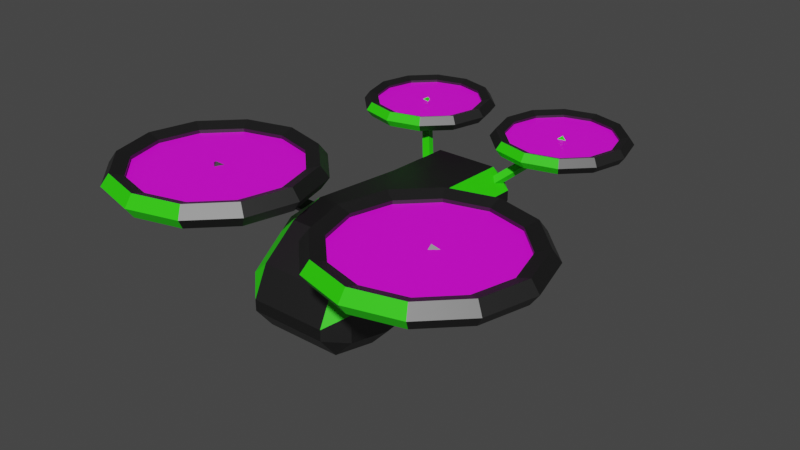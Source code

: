 # Source: Drone.blend  (saved by Blender 3.4.6; exported with 4.5.12 LTS)
import bpy
from mathutils import Matrix  # noqa: F401  (used for matrix-valued properties, if any)

bpy.ops.wm.read_factory_settings(use_empty=True)
scene = bpy.context.scene
scene.name = 'Scene'

# ---- images (referenced by path relative to the original .blend; pixels are not part of the script)
import os
ASSET_DIR = os.environ.get("B2B_ASSET_DIR", "")  # directory of the original .blend (textures are referenced by path, not embedded)
HERE = os.path.dirname(os.path.abspath(__file__))  # packed textures are extracted next to this script under _unpacked/

def load_image(name, relpath, width, height, colorspace="sRGB"):
    """Load a texture the original file referenced (path relative to the .blend, or extracted next to this script)."""
    p = next((c for c in (os.path.join(HERE, relpath), os.path.join(ASSET_DIR, relpath)) if relpath and os.path.exists(c)), "")
    if p:
        img = bpy.data.images.load(p, check_existing=True)
        img.name = name
    else:  # same state as the original file: an image datablock whose file is absent (Cycles renders it pink)
        img = bpy.data.images.new(name, width, height)
        img.source = "FILE"
        img.filepath = "//" + (relpath or name)
    img.colorspace_settings.name = colorspace
    return img
img_propellortexture_png = load_image('PropellorTexture.png', 'PropellorTexture.png', 1024, 1024, 'sRGB')

# ---- materials (node trees are filled in below, after node groups)
mat_metalbase = bpy.data.materials.new('MetalBase')
mat_metalbase.alpha_threshold = 0.0
mat_metalbase.use_transparent_shadow = False
mat_metalbase.roughness = 0.5
mat_metalbase.line_color = (0.0, 0.0, 0.0, 1.0)
mat_tint = bpy.data.materials.new('Tint')
mat_tint.use_transparent_shadow = False
mat_propeller = bpy.data.materials.new('Propeller')
mat_propeller.surface_render_method = 'BLENDED'
mat_propeller.blend_method = 'BLEND'

# ---- material node trees
mat_metalbase.use_nodes = True; mat_metalbase.node_tree.nodes.clear()
_N = mat_metalbase.node_tree.nodes; _L = mat_metalbase.node_tree.links
n0 = _N.new('ShaderNodeOutputMaterial'); n0.name = 'Material Output'; n0.location = (300, 300)
n1 = _N.new('ShaderNodeBsdfPrincipled'); n1.name = 'Principled BSDF'; n1.location = (10, 300)
n1.distribution = 'GGX'
n1.subsurface_method = 'RANDOM_WALK_SKIN'
n1.inputs[0].default_value = (0.08714, 0.08714, 0.08714, 1.0)
n1.inputs[1].default_value = 1.0
n1.inputs[3].default_value = 1.45
n1.inputs[27].default_value = (0.0, 0.0, 0.0, 1.0)
n1.inputs[28].default_value = 1.0
_L.new(n1.outputs[0], n0.inputs[0])
n0.is_active_output = True
mat_tint.use_nodes = True; mat_tint.node_tree.nodes.clear()
_N = mat_tint.node_tree.nodes; _L = mat_tint.node_tree.links
n0 = _N.new('ShaderNodeBsdfPrincipled'); n0.name = 'Principled BSDF'; n0.location = (10, 300)
n0.distribution = 'GGX'
n0.subsurface_method = 'RANDOM_WALK_SKIN'
n0.inputs[0].default_value = (0.02627, 0.8, 0.0, 1.0)
n0.inputs[3].default_value = 1.45
n0.inputs[27].default_value = (0.0, 0.0, 0.0, 1.0)
n0.inputs[28].default_value = 1.0
n1 = _N.new('ShaderNodeOutputMaterial'); n1.name = 'Material Output'; n1.location = (300, 300)
_L.new(n0.outputs[0], n1.inputs[0])
n1.is_active_output = True
mat_propeller.use_nodes = True; mat_propeller.node_tree.nodes.clear()
_N = mat_propeller.node_tree.nodes; _L = mat_propeller.node_tree.links
n0 = _N.new('ShaderNodeBsdfPrincipled'); n0.name = 'Principled BSDF'; n0.location = (10, 300)
n0.distribution = 'GGX'
n0.subsurface_method = 'RANDOM_WALK_SKIN'
n0.inputs[3].default_value = 1.45
n0.inputs[27].default_value = (0.0, 0.0, 0.0, 1.0)
n0.inputs[28].default_value = 1.0
n1 = _N.new('ShaderNodeOutputMaterial'); n1.name = 'Material Output'; n1.location = (300, 300)
n1.target = 'CYCLES'
n2 = _N.new('ShaderNodeTexImage'); n2.name = 'Image Texture'; n2.location = (-280, 280)
n2.image = img_propellortexture_png
n3 = _N.new('ShaderNodeOutputMaterial'); n3.name = 'Material Output.001'; n3.location = (0, 0)
n3.target = 'EEVEE'
n4 = _N.new('ShaderNodeMixShader'); n4.name = 'Mix Shader'; n4.location = (0, 0)
n4.label = 'Disable Shadow'
n4.hide = True
n5 = _N.new('ShaderNodeLightPath'); n5.name = 'Light Path'; n5.location = (0, 0)
n5.hide = True
n6 = _N.new('ShaderNodeBsdfTransparent'); n6.name = 'Transparent BSDF'; n6.location = (0, 0)
n6.hide = True
_L.new(n0.outputs[0], n1.inputs[0])
_L.new(n2.outputs[0], n0.inputs[0])
_L.new(n0.outputs[0], n4.inputs[1])
_L.new(n4.outputs[0], n3.inputs[0])
_L.new(n5.outputs[1], n4.inputs[0])
_L.new(n6.outputs[0], n4.inputs[2])
n1.is_active_output = True

# ---- world
world_world = bpy.data.worlds.new('World'); scene.world = world_world
world_world.use_nodes = True; world_world.node_tree.nodes.clear()
_N = world_world.node_tree.nodes; _L = world_world.node_tree.links
n0 = _N.new('ShaderNodeOutputWorld'); n0.name = 'World Output'; n0.location = (300, 300)
n1 = _N.new('ShaderNodeBackground'); n1.name = 'Background'; n1.location = (10, 300)
n1.inputs[0].default_value = (0.05088, 0.05088, 0.05088, 1.0)
_L.new(n1.outputs[0], n0.inputs[0])
n0.is_active_output = True
world_world.color = (0.05088, 0.05088, 0.05088)
world_world.use_sun_shadow = False
world_world.sun_shadow_jitter_overblur = 0.0

# ---- meshes
me_cube_001 = bpy.data.meshes.new('Cube.001')
me_cube_001.from_pydata([(-0.6775, -1.0, -1.0), (-1.0, -1.0, -0.6579), (-0.6594, -0.6782, 0.9819), (-1.0, -1.0, 0.6559), (-0.6777, -1.255, 0.8023), (-0.5833, 0.6782, -0.9058), (-0.8878, 1.0, -0.5441), (-0.5655, 1.267, -0.7075), (-0.5653, 1.0, 0.8878), (-0.8878, 1.0, 0.5459), (1.0, -1.0, -0.6579), (0.6775, -1.0, -1.0), (0.6594, -0.6782, 0.9819), (0.6777, -1.255, 0.8023), (1.0, -1.0, 0.6559), (0.5655, 1.267, -0.7075), (0.8878, 1.0, -0.5441), (0.5833, 0.6782, -0.9058), (0.8878, 1.0, 0.5459), (0.5653, 1.0, 0.8878), (-1.0, -1.822, -0.4668), (-0.6775, -1.831, -0.8065), (-0.6777, -2.144, -0.411), (-1.0, -1.822, 0.01481), (-0.6777, -2.144, -0.2112), (-0.6777, -1.89, 0.3088), (1.0, -1.822, 0.01481), (0.6777, -1.89, 0.3088), (0.6777, -2.144, -0.2112), (1.0, -1.822, -0.4668), (0.6777, -2.144, -0.411), (0.6775, -1.831, -0.8065), (-0.8878, 2.267, 0.5004), (-0.5653, 2.268, 0.8415), (-0.5655, 2.59, 0.5075), (-0.8878, 2.267, 0.3131), (-0.5655, 2.59, 0.5075), (-0.5655, 2.323, 0.00492), (0.5655, 2.323, 0.00492), (0.5655, 2.59, 0.5075), (0.8878, 2.267, 0.3131), (0.5653, 2.268, 0.8415), (0.8878, 2.267, 0.5004), (0.5655, 2.59, 0.5075)], [], [(0, 11, 31, 21), (30, 28, 24, 22), (10, 14, 26, 29), (6, 9, 32, 35), (1, 3, 9, 6), (13, 4, 25, 27), (36, 34, 43, 39), (18, 16, 40, 42), (19, 8, 2, 12), (3, 1, 20, 23), (8, 19, 41, 33), (16, 18, 14, 10), (15, 7, 37, 38), (2, 3, 4), (5, 6, 7), (12, 13, 14), (15, 16, 17), (20, 21, 22), (23, 24, 25), (26, 27, 28), (29, 30, 31), (32, 33, 34), (35, 36, 37), (38, 39, 40), (41, 42, 43), (5, 0, 1, 6), (2, 8, 9, 3), (17, 5, 7, 15), (11, 17, 16, 10), (19, 12, 14, 18), (12, 2, 4, 13), (22, 24, 23, 20), (28, 30, 29, 26), (21, 31, 30, 22), (27, 25, 24, 28), (3, 23, 25, 4), (26, 14, 13, 27), (31, 11, 10, 29), (0, 21, 20, 1), (34, 36, 35, 32), (38, 37, 36, 39), (33, 41, 43, 34), (42, 40, 39, 43), (15, 38, 40, 16), (41, 19, 18, 42), (6, 35, 37, 7), (32, 9, 8, 33), (5, 17, 11, 0)])
me_cube_001.polygons.foreach_set('material_index', [0, 0, 0, 0, 0, 0, 1, 0, 0, 0, 0, 0, 0, 1, 0, 1, 0, 0, 1, 1, 0, 1, 1, 1, 1, 0, 1, 0, 0, 1, 0, 0, 0, 0, 0, 1, 1, 0, 0, 1, 1, 1, 1, 0, 1, 0, 1, 0])
_uv = me_cube_001.uv_layers.new(name='UVMap')
_uv.uv.foreach_set('vector', [0.7719, 0.1084, 0.5836, 0.1084, 0.5836, 0.0, 0.7719, 0.0, 0.04478, 0.887, 0.04478, 0.8599, 0.2331, 0.8599, 0.2331, 0.887, 0.04743, 0.4915, 0.2298, 0.5002, 0.1354, 0.6101, 0.06853, 0.6069, 0.3537, 0.438, 0.5049, 0.4308, 0.507, 0.607, 0.481, 0.6082, 0.3246, 0.1609, 0.507, 0.1522, 0.5049, 0.4308, 0.3537, 0.438, 0.04478, 0.6948, 0.2331, 0.6948, 0.2331, 0.7816, 0.04478, 0.7816, 0.7563, 0.6374, 0.7563, 0.6374, 0.5992, 0.6374, 0.5992, 0.6374, 0.2278, 0.2217, 0.07647, 0.2145, 0.2038, 0.04427, 0.2298, 0.04551, 0.5992, 0.8287, 0.7563, 0.8287, 0.7694, 1.0, 0.5861, 1.0, 0.507, 0.1522, 0.3246, 0.1609, 0.3457, 0.04557, 0.4126, 0.04239, 0.7563, 0.8287, 0.5992, 0.8287, 0.5992, 0.7018, 0.7563, 0.7018, 0.07647, 0.2145, 0.2278, 0.2217, 0.2298, 0.5002, 0.04743, 0.4915, 0.5992, 0.4255, 0.7563, 0.4255, 0.7563, 0.588, 0.5992, 0.588, 0.5544, 0.1956, 0.507, 0.1522, 0.5256, 0.1168, 0.7588, 0.34, 0.8011, 0.3932, 0.7563, 0.4255, 0.2772, 0.4569, 0.2485, 0.5357, 0.2298, 0.5002, 0.5992, 0.4255, 0.5544, 0.3932, 0.5967, 0.34, 0.3457, 0.04557, 0.2986, 0.04749, 0.3514, 0.001322, 0.2779, 0.8192, 0.2331, 0.8599, 0.2331, 0.7816, 0.0, 0.8192, 0.04478, 0.7816, 0.04478, 0.8599, 0.06853, 0.6069, 0.07417, 0.6511, 0.02137, 0.605, 0.8011, 0.6678, 0.7563, 0.7018, 0.7563, 0.6374, 0.8011, 0.5884, 0.7563, 0.6374, 0.7563, 0.588, 0.5992, 0.588, 0.5992, 0.6374, 0.5544, 0.5884, 0.5992, 0.7018, 0.5544, 0.6678, 0.5992, 0.6374, 0.3014, 0.3965, 0.2772, 0.164, 0.3246, 0.1609, 0.3537, 0.438, 0.5544, 0.1956, 0.5524, 0.4293, 0.5049, 0.4308, 0.507, 0.1522, 0.5967, 0.34, 0.7588, 0.34, 0.7563, 0.4255, 0.5992, 0.4255, 0.0, 0.4884, 0.02418, 0.2559, 0.07647, 0.2145, 0.04743, 0.4915, 0.2752, 0.2231, 0.2772, 0.4569, 0.2298, 0.5002, 0.2278, 0.2217, 0.04732, 0.6525, 0.2306, 0.6525, 0.2331, 0.6948, 0.04478, 0.6948, 0.3514, 0.001322, 0.3791, 0.0, 0.4126, 0.04239, 0.3457, 0.04557, 0.1019, 0.6525, 0.07417, 0.6511, 0.06853, 0.6069, 0.1354, 0.6101, 0.2331, 0.9307, 0.04481, 0.9307, 0.04478, 0.887, 0.2331, 0.887, 0.04478, 0.7816, 0.2331, 0.7816, 0.2331, 0.8599, 0.04478, 0.8599, 0.507, 0.1522, 0.4126, 0.04239, 0.453, 0.03188, 0.5256, 0.1168, 0.1354, 0.6101, 0.2298, 0.5002, 0.2485, 0.5357, 0.1758, 0.6206, 0.02137, 0.605, 0.0, 0.4884, 0.04743, 0.4915, 0.06853, 0.6069, 0.2772, 0.164, 0.2986, 0.04749, 0.3457, 0.04557, 0.3246, 0.1609, 0.5102, 0.6525, 0.5102, 0.6525, 0.481, 0.6082, 0.507, 0.607, 0.5992, 0.588, 0.7563, 0.588, 0.7563, 0.6374, 0.5992, 0.6374, 0.7563, 0.7018, 0.5992, 0.7018, 0.5992, 0.6374, 0.7563, 0.6374, 0.2298, 0.04551, 0.2038, 0.04427, 0.233, 0.0, 0.233, 0.0, 0.5992, 0.4255, 0.5992, 0.588, 0.5544, 0.5884, 0.5544, 0.3932, 0.2772, 0.0469, 0.2752, 0.2231, 0.2278, 0.2217, 0.2298, 0.04551, 0.8011, 0.3932, 0.8011, 0.5884, 0.7563, 0.588, 0.7563, 0.4255, 0.507, 0.607, 0.5049, 0.4308, 0.5524, 0.4293, 0.5544, 0.6056, 0.7588, 0.34, 0.5967, 0.34, 0.5836, 0.1084, 0.7719, 0.1084])
me_cube_001.materials.append(mat_metalbase)
me_cube_001.materials.append(mat_tint)
me_cube_001.update()
me_cylinder = bpy.data.meshes.new('Cylinder')
me_cylinder.from_pydata([(0.0, 1.0, -0.05), (0.0, 1.0, 0.05), (0.5, 0.866, -0.05), (0.5, 0.866, 0.05), (0.866, 0.5, -0.05), (0.866, 0.5, 0.05), (1.0, 0.0, -0.05), (1.0, 0.0, 0.05), (0.866, -0.5, -0.05), (0.866, -0.5, 0.05), (0.5, -0.866, -0.05), (0.5, -0.866, 0.05), (0.0, -1.0, -0.05), (0.0, -1.0, 0.05), (-0.5, -0.866, -0.05), (-0.5, -0.866, 0.05), (-0.866, -0.5, -0.05), (-0.866, -0.5, 0.05), (-1.0, 0.0, -0.05), (-1.0, 0.0, 0.05), (-0.866, 0.5, -0.05), (-0.866, 0.5, 0.05), (-0.5, 0.866, -0.05), (-0.5, 0.866, 0.05)], [], [(0, 1, 3, 2), (2, 3, 5, 4), (4, 5, 7, 6), (6, 7, 9, 8), (8, 9, 11, 10), (10, 11, 13, 12), (12, 13, 15, 14), (14, 15, 17, 16), (16, 17, 19, 18), (18, 19, 21, 20), (3, 1, 23, 21, 19, 17, 15, 13, 11, 9, 7, 5), (20, 21, 23, 22), (22, 23, 1, 0), (0, 2, 4, 6, 8, 10, 12, 14, 16, 18, 20, 22)])
_uv = me_cylinder.uv_layers.new(name='UVMap')
_uv.uv.foreach_set('vector', [1.0, 0.5, 1.0, 1.0, 0.9167, 1.0, 0.9167, 0.5, 0.9167, 0.5, 0.9167, 1.0, 0.8333, 1.0, 0.8333, 0.5, 0.8333, 0.5, 0.8333, 1.0, 0.75, 1.0, 0.75, 0.5, 0.75, 0.5, 0.75, 1.0, 0.6667, 1.0, 0.6667, 0.5, 0.6667, 0.5, 0.6667, 1.0, 0.5833, 1.0, 0.5833, 0.5, 0.5833, 0.5, 0.5833, 1.0, 0.5, 1.0, 0.5, 0.5, 0.5, 0.5, 0.5, 1.0, 0.4167, 1.0, 0.4167, 0.5, 0.4167, 0.5, 0.4167, 1.0, 0.3333, 1.0, 0.3333, 0.5, 0.3333, 0.5, 0.3333, 1.0, 0.25, 1.0, 0.25, 0.5, 0.25, 0.5, 0.25, 1.0, 0.1667, 1.0, 0.1667, 0.5, 0.37, 0.4578, 0.25, 0.49, 0.13, 0.4578, 0.04215, 0.37, 0.01, 0.25, 0.04215, 0.13, 0.13, 0.04215, 0.25, 0.01, 0.37, 0.04215, 0.4578, 0.13, 0.49, 0.25, 0.4578, 0.37, 0.1667, 0.5, 0.1667, 1.0, 0.08333, 1.0, 0.08333, 0.5, 0.08333, 0.5, 0.08333, 1.0, 7.451e-08, 1.0, 7.451e-08, 0.5, 0.75, 0.49, 0.87, 0.4578, 0.9578, 0.37, 0.99, 0.25, 0.9578, 0.13, 0.87, 0.04215, 0.75, 0.01, 0.63, 0.04215, 0.5422, 0.13, 0.51, 0.25, 0.5422, 0.37, 0.63, 0.4578])
me_cylinder.materials.append(mat_propeller)
me_cylinder.update()
me_cylinder_002 = bpy.data.meshes.new('Cylinder.002')
me_cylinder_002.from_pydata([(0.0, 1.0, -0.05), (0.0, 1.0, 0.05), (0.5, 0.866, -0.05), (0.5, 0.866, 0.05), (0.866, 0.5, -0.05), (0.866, 0.5, 0.05), (1.0, 0.0, -0.05), (1.0, 0.0, 0.05), (0.866, -0.5, -0.05), (0.866, -0.5, 0.05), (0.5, -0.866, -0.05), (0.5, -0.866, 0.05), (0.0, -1.0, -0.05), (0.0, -1.0, 0.05), (-0.5, -0.866, -0.05), (-0.5, -0.866, 0.05), (-0.866, -0.5, -0.05), (-0.866, -0.5, 0.05), (-1.0, 0.0, -0.05), (-1.0, 0.0, 0.05), (-0.866, 0.5, -0.05), (-0.866, 0.5, 0.05), (-0.5, 0.866, -0.05), (-0.5, 0.866, 0.05)], [], [(0, 1, 3, 2), (2, 3, 5, 4), (4, 5, 7, 6), (6, 7, 9, 8), (8, 9, 11, 10), (10, 11, 13, 12), (12, 13, 15, 14), (14, 15, 17, 16), (16, 17, 19, 18), (18, 19, 21, 20), (3, 1, 23, 21, 19, 17, 15, 13, 11, 9, 7, 5), (20, 21, 23, 22), (22, 23, 1, 0), (0, 2, 4, 6, 8, 10, 12, 14, 16, 18, 20, 22)])
_uv = me_cylinder_002.uv_layers.new(name='UVMap')
_uv.uv.foreach_set('vector', [1.0, 0.5, 1.0, 1.0, 0.9167, 1.0, 0.9167, 0.5, 0.9167, 0.5, 0.9167, 1.0, 0.8333, 1.0, 0.8333, 0.5, 0.8333, 0.5, 0.8333, 1.0, 0.75, 1.0, 0.75, 0.5, 0.75, 0.5, 0.75, 1.0, 0.6667, 1.0, 0.6667, 0.5, 0.6667, 0.5, 0.6667, 1.0, 0.5833, 1.0, 0.5833, 0.5, 0.5833, 0.5, 0.5833, 1.0, 0.5, 1.0, 0.5, 0.5, 0.5, 0.5, 0.5, 1.0, 0.4167, 1.0, 0.4167, 0.5, 0.4167, 0.5, 0.4167, 1.0, 0.3333, 1.0, 0.3333, 0.5, 0.3333, 0.5, 0.3333, 1.0, 0.25, 1.0, 0.25, 0.5, 0.25, 0.5, 0.25, 1.0, 0.1667, 1.0, 0.1667, 0.5, 0.37, 0.4578, 0.25, 0.49, 0.13, 0.4578, 0.04215, 0.37, 0.01, 0.25, 0.04215, 0.13, 0.13, 0.04215, 0.25, 0.01, 0.37, 0.04215, 0.4578, 0.13, 0.49, 0.25, 0.4578, 0.37, 0.1667, 0.5, 0.1667, 1.0, 0.08333, 1.0, 0.08333, 0.5, 0.08333, 0.5, 0.08333, 1.0, 7.451e-08, 1.0, 7.451e-08, 0.5, 0.75, 0.49, 0.87, 0.4578, 0.9578, 0.37, 0.99, 0.25, 0.9578, 0.13, 0.87, 0.04215, 0.75, 0.01, 0.63, 0.04215, 0.5422, 0.13, 0.51, 0.25, 0.5422, 0.37, 0.63, 0.4578])
me_cylinder_002.materials.append(mat_propeller)
me_cylinder_002.update()
me_cylinder_003 = bpy.data.meshes.new('Cylinder.003')
me_cylinder_003.from_pydata([(0.0, 1.0, -0.05), (0.0, 1.0, 0.05), (0.5, 0.866, -0.05), (0.5, 0.866, 0.05), (0.866, 0.5, -0.05), (0.866, 0.5, 0.05), (1.0, 0.0, -0.05), (1.0, 0.0, 0.05), (0.866, -0.5, -0.05), (0.866, -0.5, 0.05), (0.5, -0.866, -0.05), (0.5, -0.866, 0.05), (0.0, -1.0, -0.05), (0.0, -1.0, 0.05), (-0.5, -0.866, -0.05), (-0.5, -0.866, 0.05), (-0.866, -0.5, -0.05), (-0.866, -0.5, 0.05), (-1.0, 0.0, -0.05), (-1.0, 0.0, 0.05), (-0.866, 0.5, -0.05), (-0.866, 0.5, 0.05), (-0.5, 0.866, -0.05), (-0.5, 0.866, 0.05)], [], [(0, 1, 3, 2), (2, 3, 5, 4), (4, 5, 7, 6), (6, 7, 9, 8), (8, 9, 11, 10), (10, 11, 13, 12), (12, 13, 15, 14), (14, 15, 17, 16), (16, 17, 19, 18), (18, 19, 21, 20), (3, 1, 23, 21, 19, 17, 15, 13, 11, 9, 7, 5), (20, 21, 23, 22), (22, 23, 1, 0), (0, 2, 4, 6, 8, 10, 12, 14, 16, 18, 20, 22)])
_uv = me_cylinder_003.uv_layers.new(name='UVMap')
_uv.uv.foreach_set('vector', [1.0, 0.5, 1.0, 1.0, 0.9167, 1.0, 0.9167, 0.5, 0.9167, 0.5, 0.9167, 1.0, 0.8333, 1.0, 0.8333, 0.5, 0.8333, 0.5, 0.8333, 1.0, 0.75, 1.0, 0.75, 0.5, 0.75, 0.5, 0.75, 1.0, 0.6667, 1.0, 0.6667, 0.5, 0.6667, 0.5, 0.6667, 1.0, 0.5833, 1.0, 0.5833, 0.5, 0.5833, 0.5, 0.5833, 1.0, 0.5, 1.0, 0.5, 0.5, 0.5, 0.5, 0.5, 1.0, 0.4167, 1.0, 0.4167, 0.5, 0.4167, 0.5, 0.4167, 1.0, 0.3333, 1.0, 0.3333, 0.5, 0.3333, 0.5, 0.3333, 1.0, 0.25, 1.0, 0.25, 0.5, 0.25, 0.5, 0.25, 1.0, 0.1667, 1.0, 0.1667, 0.5, 0.37, 0.4578, 0.25, 0.49, 0.13, 0.4578, 0.04215, 0.37, 0.01, 0.25, 0.04215, 0.13, 0.13, 0.04215, 0.25, 0.01, 0.37, 0.04215, 0.4578, 0.13, 0.49, 0.25, 0.4578, 0.37, 0.1667, 0.5, 0.1667, 1.0, 0.08333, 1.0, 0.08333, 0.5, 0.08333, 0.5, 0.08333, 1.0, 7.451e-08, 1.0, 7.451e-08, 0.5, 0.75, 0.49, 0.87, 0.4578, 0.9578, 0.37, 0.99, 0.25, 0.9578, 0.13, 0.87, 0.04215, 0.75, 0.01, 0.63, 0.04215, 0.5422, 0.13, 0.51, 0.25, 0.5422, 0.37, 0.63, 0.4578])
me_cylinder_003.materials.append(mat_propeller)
me_cylinder_003.update()
me_cylinder_004 = bpy.data.meshes.new('Cylinder.004')
me_cylinder_004.from_pydata([(0.0, 1.0, -0.05), (0.0, 1.0, 0.05), (0.5, 0.866, -0.05), (0.5, 0.866, 0.05), (0.866, 0.5, -0.05), (0.866, 0.5, 0.05), (1.0, 0.0, -0.05), (1.0, 0.0, 0.05), (0.866, -0.5, -0.05), (0.866, -0.5, 0.05), (0.5, -0.866, -0.05), (0.5, -0.866, 0.05), (0.0, -1.0, -0.05), (0.0, -1.0, 0.05), (-0.5, -0.866, -0.05), (-0.5, -0.866, 0.05), (-0.866, -0.5, -0.05), (-0.866, -0.5, 0.05), (-1.0, 0.0, -0.05), (-1.0, 0.0, 0.05), (-0.866, 0.5, -0.05), (-0.866, 0.5, 0.05), (-0.5, 0.866, -0.05), (-0.5, 0.866, 0.05)], [], [(0, 1, 3, 2), (2, 3, 5, 4), (4, 5, 7, 6), (6, 7, 9, 8), (8, 9, 11, 10), (10, 11, 13, 12), (12, 13, 15, 14), (14, 15, 17, 16), (16, 17, 19, 18), (18, 19, 21, 20), (3, 1, 23, 21, 19, 17, 15, 13, 11, 9, 7, 5), (20, 21, 23, 22), (22, 23, 1, 0), (0, 2, 4, 6, 8, 10, 12, 14, 16, 18, 20, 22)])
_uv = me_cylinder_004.uv_layers.new(name='UVMap')
_uv.uv.foreach_set('vector', [1.0, 0.5, 1.0, 1.0, 0.9167, 1.0, 0.9167, 0.5, 0.9167, 0.5, 0.9167, 1.0, 0.8333, 1.0, 0.8333, 0.5, 0.8333, 0.5, 0.8333, 1.0, 0.75, 1.0, 0.75, 0.5, 0.75, 0.5, 0.75, 1.0, 0.6667, 1.0, 0.6667, 0.5, 0.6667, 0.5, 0.6667, 1.0, 0.5833, 1.0, 0.5833, 0.5, 0.5833, 0.5, 0.5833, 1.0, 0.5, 1.0, 0.5, 0.5, 0.5, 0.5, 0.5, 1.0, 0.4167, 1.0, 0.4167, 0.5, 0.4167, 0.5, 0.4167, 1.0, 0.3333, 1.0, 0.3333, 0.5, 0.3333, 0.5, 0.3333, 1.0, 0.25, 1.0, 0.25, 0.5, 0.25, 0.5, 0.25, 1.0, 0.1667, 1.0, 0.1667, 0.5, 0.37, 0.4578, 0.25, 0.49, 0.13, 0.4578, 0.04215, 0.37, 0.01, 0.25, 0.04215, 0.13, 0.13, 0.04215, 0.25, 0.01, 0.37, 0.04215, 0.4578, 0.13, 0.49, 0.25, 0.4578, 0.37, 0.1667, 0.5, 0.1667, 1.0, 0.08333, 1.0, 0.08333, 0.5, 0.08333, 0.5, 0.08333, 1.0, 7.451e-08, 1.0, 7.451e-08, 0.5, 0.75, 0.49, 0.87, 0.4578, 0.9578, 0.37, 0.99, 0.25, 0.9578, 0.13, 0.87, 0.04215, 0.75, 0.01, 0.63, 0.04215, 0.5422, 0.13, 0.51, 0.25, 0.5422, 0.37, 0.63, 0.4578])
me_cylinder_004.materials.append(mat_propeller)
me_cylinder_004.update()
me_cube_002 = bpy.data.meshes.new('Cube.002')
me_cube_002.from_pydata([(0.08917, -0.05781, -0.1018), (-0.07361, -0.1272, -0.007994), (-1.556, 1.902, -1.509), (-1.719, 1.833, -1.415), (0.1187, 0.07346, 0.04654), (-0.04409, 0.00412, 0.1403), (-1.527, 2.033, -1.361), (-1.69, 1.964, -1.267), (1.729, -0.0122, 0.01062), (1.585, -0.0122, 0.209), (1.352, -0.0122, 0.1332), (1.352, -0.0122, -0.112), (1.585, -0.0122, -0.1877), (1.486, 0.8943, 0.01062), (1.361, 0.8222, 0.209), (1.159, 0.7057, 0.1332), (1.159, 0.7057, -0.112), (1.361, 0.8222, -0.1877), (0.8226, 1.558, 0.01062), (0.7506, 1.433, 0.209), (0.634, 1.231, 0.1332), (0.634, 1.231, -0.112), (0.7506, 1.433, -0.1877), (-0.08388, 1.801, 0.01062), (-0.08388, 1.657, 0.209), (-0.08388, 1.423, 0.1332), (-0.08388, 1.423, -0.112), (-0.08388, 1.657, -0.1877), (-0.9904, 1.558, 0.01062), (-0.9183, 1.433, 0.209), (-0.8017, 1.231, 0.1332), (-0.8017, 1.231, -0.112), (-0.9183, 1.433, -0.1877), (-1.654, 0.8943, 0.01062), (-1.529, 0.8222, 0.209), (-1.327, 0.7057, 0.1332), (-1.327, 0.7057, -0.112), (-1.529, 0.8222, -0.1877), (-1.897, -0.0122, 0.01062), (-1.753, -0.0122, 0.209), (-1.52, -0.0122, 0.1332), (-1.52, -0.0122, -0.112), (-1.753, -0.0122, -0.1877), (-1.654, -0.9187, 0.01062), (-1.529, -0.8466, 0.209), (-1.327, -0.73, 0.1332), (-1.327, -0.73, -0.112), (-1.529, -0.8466, -0.1877), (-0.9904, -1.582, 0.01062), (-0.9183, -1.458, 0.209), (-0.8017, -1.256, 0.1332), (-0.8017, -1.256, -0.112), (-0.9183, -1.458, -0.1877), (-0.08388, -1.825, 0.01062), (-0.08388, -1.681, 0.209), (-0.08388, -1.448, 0.1332), (-0.08388, -1.448, -0.112), (-0.08388, -1.681, -0.1877), (0.8226, -1.582, 0.01062), (0.7506, -1.458, 0.209), (0.634, -1.256, 0.1332), (0.634, -1.256, -0.112), (0.7506, -1.458, -0.1877), (1.486, -0.9187, 0.01062), (1.361, -0.8466, 0.209), (1.159, -0.73, 0.1332), (1.159, -0.7301, -0.112), (1.361, -0.8466, -0.1877), (-4.503, -0.05781, -0.1018), (-4.34, -0.1272, -0.007994), (-2.857, 1.902, -1.509), (-2.694, 1.833, -1.415), (-4.532, 0.07346, 0.04654), (-4.369, 0.00412, 0.1403), (-2.886, 2.033, -1.361), (-2.724, 1.964, -1.267), (-6.142, -0.0122, 0.01062), (-5.998, -0.0122, 0.209), (-5.765, -0.0122, 0.1332), (-5.765, -0.0122, -0.112), (-5.998, -0.0122, -0.1877), (-5.9, 0.8943, 0.01062), (-5.775, 0.8222, 0.209), (-5.573, 0.7057, 0.1332), (-5.573, 0.7057, -0.112), (-5.775, 0.8222, -0.1877), (-5.236, 1.558, 0.01062), (-5.164, 1.433, 0.209), (-5.047, 1.231, 0.1332), (-5.047, 1.231, -0.112), (-5.164, 1.433, -0.1877), (-4.329, 1.801, 0.01062), (-4.329, 1.657, 0.209), (-4.329, 1.423, 0.1332), (-4.329, 1.423, -0.112), (-4.329, 1.657, -0.1877), (-3.423, 1.558, 0.01062), (-3.495, 1.433, 0.209), (-3.612, 1.231, 0.1332), (-3.612, 1.231, -0.112), (-3.495, 1.433, -0.1877), (-2.759, 0.8943, 0.01062), (-2.884, 0.8222, 0.209), (-3.086, 0.7057, 0.1332), (-3.086, 0.7057, -0.112), (-2.884, 0.8222, -0.1877), (-2.516, -0.0122, 0.01062), (-2.661, -0.0122, 0.209), (-2.894, -0.0122, 0.1332), (-2.894, -0.0122, -0.112), (-2.661, -0.0122, -0.1877), (-2.759, -0.9187, 0.01062), (-2.884, -0.8466, 0.209), (-3.086, -0.73, 0.1332), (-3.086, -0.73, -0.112), (-2.884, -0.8466, -0.1877), (-3.423, -1.582, 0.01062), (-3.495, -1.458, 0.209), (-3.612, -1.256, 0.1332), (-3.612, -1.256, -0.112), (-3.495, -1.458, -0.1877), (-4.329, -1.825, 0.01062), (-4.329, -1.681, 0.209), (-4.329, -1.448, 0.1332), (-4.329, -1.448, -0.112), (-4.329, -1.681, -0.1877), (-5.236, -1.582, 0.01062), (-5.164, -1.458, 0.209), (-5.047, -1.256, 0.1332), (-5.047, -1.256, -0.112), (-5.164, -1.458, -0.1877), (-5.9, -0.9187, 0.01062), (-5.775, -0.8466, 0.209), (-5.573, -0.73, 0.1332), (-5.573, -0.7301, -0.112), (-5.775, -0.8466, -0.1877), (-0.7049, 4.526, -0.06759), (-0.813, 4.572, -0.005309), (-1.798, 3.225, -1.002), (-1.906, 3.271, -0.9399), (-0.6853, 4.439, 0.03091), (-0.7934, 4.485, 0.09319), (-1.778, 3.138, -0.9037), (-1.886, 3.184, -0.8414), (0.3842, 4.496, 0.007055), (0.2885, 4.496, 0.1388), (0.1336, 4.496, 0.08848), (0.1336, 4.496, -0.07437), (0.2885, 4.496, -0.1247), (0.2229, 3.894, 0.007056), (0.14, 3.942, 0.1388), (0.005891, 4.019, 0.08848), (0.005891, 4.019, -0.07437), (0.14, 3.942, -0.1247), (-0.2178, 3.453, 0.007055), (-0.2657, 3.536, 0.1388), (-0.3431, 3.67, 0.08848), (-0.3431, 3.67, -0.07437), (-0.2657, 3.536, -0.1247), (-0.8199, 3.292, 0.007055), (-0.8199, 3.388, 0.1388), (-0.8199, 3.543, 0.08848), (-0.8199, 3.543, -0.07437), (-0.8199, 3.388, -0.1247), (-1.422, 3.453, 0.007056), (-1.374, 3.536, 0.1388), (-1.297, 3.67, 0.08848), (-1.297, 3.67, -0.07437), (-1.374, 3.536, -0.1247), (-1.863, 3.894, 0.007056), (-1.78, 3.942, 0.1388), (-1.646, 4.019, 0.08848), (-1.646, 4.019, -0.07437), (-1.78, 3.942, -0.1247), (-2.024, 4.496, 0.007055), (-1.928, 4.496, 0.1388), (-1.773, 4.496, 0.08848), (-1.773, 4.496, -0.07437), (-1.928, 4.496, -0.1247), (-1.863, 5.098, 0.007056), (-1.78, 5.05, 0.1388), (-1.646, 4.973, 0.08848), (-1.646, 4.973, -0.07437), (-1.78, 5.05, -0.1247), (-1.422, 5.539, 0.007055), (-1.374, 5.456, 0.1388), (-1.297, 5.322, 0.08848), (-1.297, 5.322, -0.07437), (-1.374, 5.456, -0.1247), (-0.8199, 5.7, 0.007055), (-0.8199, 5.604, 0.1388), (-0.8199, 5.45, 0.08848), (-0.8199, 5.45, -0.07437), (-0.8199, 5.604, -0.1247), (-0.2178, 5.539, 0.007055), (-0.2657, 5.456, 0.1388), (-0.3431, 5.322, 0.08848), (-0.3431, 5.322, -0.07437), (-0.2657, 5.456, -0.1247), (0.2229, 5.098, 0.007055), (0.14, 5.05, 0.1388), (0.005891, 4.973, 0.08848), (0.005891, 4.973, -0.07437), (0.14, 5.05, -0.1247), (-3.754, 4.526, -0.06759), (-3.646, 4.572, -0.005309), (-2.662, 3.225, -1.002), (-2.553, 3.271, -0.9399), (-3.774, 4.439, 0.03091), (-3.666, 4.485, 0.09319), (-2.681, 3.138, -0.9037), (-2.573, 3.184, -0.8414), (-4.844, 4.496, 0.007055), (-4.748, 4.496, 0.1388), (-4.593, 4.496, 0.08848), (-4.593, 4.496, -0.07437), (-4.748, 4.496, -0.1247), (-4.682, 3.894, 0.007056), (-4.599, 3.942, 0.1388), (-4.465, 4.019, 0.08848), (-4.465, 4.019, -0.07437), (-4.599, 3.942, -0.1247), (-4.242, 3.453, 0.007055), (-4.194, 3.536, 0.1388), (-4.116, 3.67, 0.08848), (-4.116, 3.67, -0.07437), (-4.194, 3.536, -0.1247), (-3.64, 3.292, 0.007055), (-3.64, 3.388, 0.1388), (-3.64, 3.543, 0.08848), (-3.64, 3.543, -0.07437), (-3.64, 3.388, -0.1247), (-3.037, 3.453, 0.007056), (-3.085, 3.536, 0.1388), (-3.163, 3.67, 0.08848), (-3.163, 3.67, -0.07437), (-3.085, 3.536, -0.1247), (-2.597, 3.894, 0.007056), (-2.68, 3.942, 0.1388), (-2.814, 4.019, 0.08848), (-2.814, 4.019, -0.07437), (-2.68, 3.942, -0.1247), (-2.435, 4.496, 0.007055), (-2.531, 4.496, 0.1388), (-2.686, 4.496, 0.08848), (-2.686, 4.496, -0.07437), (-2.531, 4.496, -0.1247), (-2.597, 5.098, 0.007056), (-2.68, 5.05, 0.1388), (-2.814, 4.973, 0.08848), (-2.814, 4.973, -0.07437), (-2.68, 5.05, -0.1247), (-3.037, 5.539, 0.007055), (-3.085, 5.456, 0.1388), (-3.163, 5.322, 0.08848), (-3.163, 5.322, -0.07437), (-3.085, 5.456, -0.1247), (-3.64, 5.7, 0.007055), (-3.64, 5.604, 0.1388), (-3.64, 5.45, 0.08848), (-3.64, 5.45, -0.07437), (-3.64, 5.604, -0.1247), (-4.242, 5.539, 0.007055), (-4.194, 5.456, 0.1388), (-4.116, 5.322, 0.08848), (-4.116, 5.322, -0.07437), (-4.194, 5.456, -0.1247), (-4.682, 5.098, 0.007055), (-4.599, 5.05, 0.1388), (-4.465, 4.973, 0.08848), (-4.465, 4.973, -0.07437), (-4.599, 5.05, -0.1247)], [], [(0, 1, 3, 2), (2, 3, 7, 6), (6, 7, 5, 4), (4, 5, 1, 0), (2, 6, 4, 0), (7, 3, 1, 5), (8, 13, 14, 9), (9, 14, 15, 10), (10, 15, 16, 11), (11, 16, 17, 12), (12, 17, 13, 8), (13, 18, 19, 14), (14, 19, 20, 15), (15, 20, 21, 16), (16, 21, 22, 17), (17, 22, 18, 13), (18, 23, 24, 19), (19, 24, 25, 20), (20, 25, 26, 21), (21, 26, 27, 22), (22, 27, 23, 18), (23, 28, 29, 24), (24, 29, 30, 25), (25, 30, 31, 26), (26, 31, 32, 27), (27, 32, 28, 23), (28, 33, 34, 29), (29, 34, 35, 30), (30, 35, 36, 31), (31, 36, 37, 32), (32, 37, 33, 28), (33, 38, 39, 34), (34, 39, 40, 35), (35, 40, 41, 36), (36, 41, 42, 37), (37, 42, 38, 33), (38, 43, 44, 39), (39, 44, 45, 40), (40, 45, 46, 41), (41, 46, 47, 42), (42, 47, 43, 38), (43, 48, 49, 44), (44, 49, 50, 45), (45, 50, 51, 46), (46, 51, 52, 47), (47, 52, 48, 43), (48, 53, 54, 49), (49, 54, 55, 50), (50, 55, 56, 51), (51, 56, 57, 52), (52, 57, 53, 48), (53, 58, 59, 54), (54, 59, 60, 55), (55, 60, 61, 56), (56, 61, 62, 57), (57, 62, 58, 53), (58, 63, 64, 59), (59, 64, 65, 60), (60, 65, 66, 61), (61, 66, 67, 62), (62, 67, 63, 58), (63, 8, 9, 64), (64, 9, 10, 65), (65, 10, 11, 66), (66, 11, 12, 67), (67, 12, 8, 63), (68, 70, 71, 69), (70, 74, 75, 71), (74, 72, 73, 75), (72, 68, 69, 73), (70, 68, 72, 74), (75, 73, 69, 71), (76, 77, 82, 81), (77, 78, 83, 82), (78, 79, 84, 83), (79, 80, 85, 84), (80, 76, 81, 85), (81, 82, 87, 86), (82, 83, 88, 87), (83, 84, 89, 88), (84, 85, 90, 89), (85, 81, 86, 90), (86, 87, 92, 91), (87, 88, 93, 92), (88, 89, 94, 93), (89, 90, 95, 94), (90, 86, 91, 95), (91, 92, 97, 96), (92, 93, 98, 97), (93, 94, 99, 98), (94, 95, 100, 99), (95, 91, 96, 100), (96, 97, 102, 101), (97, 98, 103, 102), (98, 99, 104, 103), (99, 100, 105, 104), (100, 96, 101, 105), (101, 102, 107, 106), (102, 103, 108, 107), (103, 104, 109, 108), (104, 105, 110, 109), (105, 101, 106, 110), (106, 107, 112, 111), (107, 108, 113, 112), (108, 109, 114, 113), (109, 110, 115, 114), (110, 106, 111, 115), (111, 112, 117, 116), (112, 113, 118, 117), (113, 114, 119, 118), (114, 115, 120, 119), (115, 111, 116, 120), (116, 117, 122, 121), (117, 118, 123, 122), (118, 119, 124, 123), (119, 120, 125, 124), (120, 116, 121, 125), (121, 122, 127, 126), (122, 123, 128, 127), (123, 124, 129, 128), (124, 125, 130, 129), (125, 121, 126, 130), (126, 127, 132, 131), (127, 128, 133, 132), (128, 129, 134, 133), (129, 130, 135, 134), (130, 126, 131, 135), (131, 132, 77, 76), (132, 133, 78, 77), (133, 134, 79, 78), (134, 135, 80, 79), (135, 131, 76, 80), (136, 137, 139, 138), (138, 139, 143, 142), (142, 143, 141, 140), (140, 141, 137, 136), (138, 142, 140, 136), (143, 139, 137, 141), (144, 149, 150, 145), (145, 150, 151, 146), (146, 151, 152, 147), (147, 152, 153, 148), (148, 153, 149, 144), (149, 154, 155, 150), (150, 155, 156, 151), (151, 156, 157, 152), (152, 157, 158, 153), (153, 158, 154, 149), (154, 159, 160, 155), (155, 160, 161, 156), (156, 161, 162, 157), (157, 162, 163, 158), (158, 163, 159, 154), (159, 164, 165, 160), (160, 165, 166, 161), (161, 166, 167, 162), (162, 167, 168, 163), (163, 168, 164, 159), (164, 169, 170, 165), (165, 170, 171, 166), (166, 171, 172, 167), (167, 172, 173, 168), (168, 173, 169, 164), (169, 174, 175, 170), (170, 175, 176, 171), (171, 176, 177, 172), (172, 177, 178, 173), (173, 178, 174, 169), (174, 179, 180, 175), (175, 180, 181, 176), (176, 181, 182, 177), (177, 182, 183, 178), (178, 183, 179, 174), (179, 184, 185, 180), (180, 185, 186, 181), (181, 186, 187, 182), (182, 187, 188, 183), (183, 188, 184, 179), (184, 189, 190, 185), (185, 190, 191, 186), (186, 191, 192, 187), (187, 192, 193, 188), (188, 193, 189, 184), (189, 194, 195, 190), (190, 195, 196, 191), (191, 196, 197, 192), (192, 197, 198, 193), (193, 198, 194, 189), (194, 199, 200, 195), (195, 200, 201, 196), (196, 201, 202, 197), (197, 202, 203, 198), (198, 203, 199, 194), (199, 144, 145, 200), (200, 145, 146, 201), (201, 146, 147, 202), (202, 147, 148, 203), (203, 148, 144, 199), (204, 206, 207, 205), (206, 210, 211, 207), (210, 208, 209, 211), (208, 204, 205, 209), (206, 204, 208, 210), (211, 209, 205, 207), (212, 213, 218, 217), (213, 214, 219, 218), (214, 215, 220, 219), (215, 216, 221, 220), (216, 212, 217, 221), (217, 218, 223, 222), (218, 219, 224, 223), (219, 220, 225, 224), (220, 221, 226, 225), (221, 217, 222, 226), (222, 223, 228, 227), (223, 224, 229, 228), (224, 225, 230, 229), (225, 226, 231, 230), (226, 222, 227, 231), (227, 228, 233, 232), (228, 229, 234, 233), (229, 230, 235, 234), (230, 231, 236, 235), (231, 227, 232, 236), (232, 233, 238, 237), (233, 234, 239, 238), (234, 235, 240, 239), (235, 236, 241, 240), (236, 232, 237, 241), (237, 238, 243, 242), (238, 239, 244, 243), (239, 240, 245, 244), (240, 241, 246, 245), (241, 237, 242, 246), (242, 243, 248, 247), (243, 244, 249, 248), (244, 245, 250, 249), (245, 246, 251, 250), (246, 242, 247, 251), (247, 248, 253, 252), (248, 249, 254, 253), (249, 250, 255, 254), (250, 251, 256, 255), (251, 247, 252, 256), (252, 253, 258, 257), (253, 254, 259, 258), (254, 255, 260, 259), (255, 256, 261, 260), (256, 252, 257, 261), (257, 258, 263, 262), (258, 259, 264, 263), (259, 260, 265, 264), (260, 261, 266, 265), (261, 257, 262, 266), (262, 263, 268, 267), (263, 264, 269, 268), (264, 265, 270, 269), (265, 266, 271, 270), (266, 262, 267, 271), (267, 268, 213, 212), (268, 269, 214, 213), (269, 270, 215, 214), (270, 271, 216, 215), (271, 267, 212, 216)])
me_cube_002.polygons.foreach_set('material_index', [0, 0, 0, 0, 0, 0, 0, 0, 0, 0, 0, 0, 0, 0, 0, 0, 1, 0, 0, 0, 1, 1, 0, 0, 0, 1, 0, 0, 0, 0, 0, 0, 0, 0, 0, 0, 0, 0, 0, 0, 0, 0, 0, 0, 0, 0, 1, 0, 0, 0, 1, 1, 0, 0, 0, 1, 0, 0, 0, 0, 0, 0, 0, 0, 0, 0, 0, 0, 0, 0, 0, 0, 0, 0, 0, 0, 0, 0, 0, 0, 0, 0, 1, 0, 0, 0, 1, 1, 0, 0, 0, 1, 0, 0, 0, 0, 0, 0, 0, 0, 0, 0, 0, 0, 0, 0, 0, 0, 0, 0, 0, 0, 1, 0, 0, 0, 1, 1, 0, 0, 0, 1, 0, 0, 0, 0, 0, 0, 0, 0, 0, 0, 1, 1, 1, 1, 1, 1, 0, 0, 0, 0, 0, 0, 0, 0, 0, 0, 1, 0, 0, 0, 1, 1, 0, 0, 0, 1, 0, 0, 0, 0, 0, 0, 0, 0, 0, 0, 0, 0, 0, 0, 0, 0, 0, 0, 0, 0, 1, 0, 0, 0, 1, 1, 0, 0, 0, 1, 0, 0, 0, 0, 0, 0, 0, 0, 0, 0, 1, 1, 1, 1, 1, 1, 0, 0, 0, 0, 0, 0, 0, 0, 0, 0, 1, 0, 0, 0, 1, 1, 0, 0, 0, 1, 0, 0, 0, 0, 0, 0, 0, 0, 0, 0, 0, 0, 0, 0, 0, 0, 0, 0, 0, 0, 1, 0, 0, 0, 1, 1, 0, 0, 0, 1, 0, 0, 0, 0, 0, 0, 0, 0, 0, 0])
_uv = me_cube_002.uv_layers.new(name='UVMap')
_uv.uv.foreach_set('vector', [0.375, 0.0, 0.625, 0.0, 0.625, 0.25, 0.375, 0.25, 0.375, 0.25, 0.625, 0.25, 0.625, 0.5, 0.375, 0.5, 0.375, 0.5, 0.625, 0.5, 0.625, 0.75, 0.375, 0.75, 0.375, 0.75, 0.625, 0.75, 0.625, 1.0, 0.375, 1.0, 0.125, 0.5, 0.375, 0.5, 0.375, 0.75, 0.125, 0.75, 0.625, 0.5, 0.875, 0.5, 0.875, 0.75, 0.625, 0.75, 0.5, 0.6, 0.5833, 0.6, 0.5833, 0.8, 0.5, 0.8, 0.5, 0.8, 0.5833, 0.8, 0.5833, 1.0, 0.5, 1.0, 0.5, 0.0, 0.5833, 0.0, 0.5833, 0.2, 0.5, 0.2, 0.5, 0.2, 0.5833, 0.2, 0.5833, 0.4, 0.5, 0.4, 0.5, 0.4, 0.5833, 0.4, 0.5833, 0.6, 0.5, 0.6, 0.5833, 0.6, 0.6667, 0.6, 0.6667, 0.8, 0.5833, 0.8, 0.5833, 0.8, 0.6667, 0.8, 0.6667, 1.0, 0.5833, 1.0, 0.5833, 0.0, 0.6667, 0.0, 0.6667, 0.2, 0.5833, 0.2, 0.5833, 0.2, 0.6667, 0.2, 0.6667, 0.4, 0.5833, 0.4, 0.5833, 0.4, 0.6667, 0.4, 0.6667, 0.6, 0.5833, 0.6, 0.6667, 0.6, 0.75, 0.6, 0.75, 0.8, 0.6667, 0.8, 0.6667, 0.8, 0.75, 0.8, 0.75, 1.0, 0.6667, 1.0, 0.6667, 0.0, 0.75, 0.0, 0.75, 0.2, 0.6667, 0.2, 0.6667, 0.2, 0.75, 0.2, 0.75, 0.4, 0.6667, 0.4, 0.6667, 0.4, 0.75, 0.4, 0.75, 0.6, 0.6667, 0.6, 0.75, 0.6, 0.8333, 0.6, 0.8333, 0.8, 0.75, 0.8, 0.75, 0.8, 0.8333, 0.8, 0.8333, 1.0, 0.75, 1.0, 0.75, 0.0, 0.8333, 0.0, 0.8333, 0.2, 0.75, 0.2, 0.75, 0.2, 0.8333, 0.2, 0.8333, 0.4, 0.75, 0.4, 0.75, 0.4, 0.8333, 0.4, 0.8333, 0.6, 0.75, 0.6, 0.8333, 0.6, 0.9167, 0.6, 0.9167, 0.8, 0.8333, 0.8, 0.8333, 0.8, 0.9167, 0.8, 0.9167, 1.0, 0.8333, 1.0, 0.8333, 0.0, 0.9167, 0.0, 0.9167, 0.2, 0.8333, 0.2, 0.8333, 0.2, 0.9167, 0.2, 0.9167, 0.4, 0.8333, 0.4, 0.8333, 0.4, 0.9167, 0.4, 0.9167, 0.6, 0.8333, 0.6, 0.9167, 0.6, 1.0, 0.6, 1.0, 0.8, 0.9167, 0.8, 0.9167, 0.8, 1.0, 0.8, 1.0, 1.0, 0.9167, 1.0, 0.9167, 0.0, 1.0, 0.0, 1.0, 0.2, 0.9167, 0.2, 0.9167, 0.2, 1.0, 0.2, 1.0, 0.4, 0.9167, 0.4, 0.9167, 0.4, 1.0, 0.4, 1.0, 0.6, 0.9167, 0.6, 2.22e-16, 0.6, 0.08333, 0.6, 0.08333, 0.8, 2.22e-16, 0.8, 2.22e-16, 0.8, 0.08333, 0.8, 0.08333, 1.0, 2.22e-16, 1.0, 2.22e-16, 0.0, 0.08333, 0.0, 0.08333, 0.2, 2.22e-16, 0.2, 2.22e-16, 0.2, 0.08333, 0.2, 0.08333, 0.4, 2.22e-16, 0.4, 2.22e-16, 0.4, 0.08333, 0.4, 0.08333, 0.6, 2.22e-16, 0.6, 0.08333, 0.6, 0.1667, 0.6, 0.1667, 0.8, 0.08333, 0.8, 0.08333, 0.8, 0.1667, 0.8, 0.1667, 1.0, 0.08333, 1.0, 0.08333, 0.0, 0.1667, 0.0, 0.1667, 0.2, 0.08333, 0.2, 0.08333, 0.2, 0.1667, 0.2, 0.1667, 0.4, 0.08333, 0.4, 0.08333, 0.4, 0.1667, 0.4, 0.1667, 0.6, 0.08333, 0.6, 0.1667, 0.6, 0.25, 0.6, 0.25, 0.8, 0.1667, 0.8, 0.1667, 0.8, 0.25, 0.8, 0.25, 1.0, 0.1667, 1.0, 0.1667, 0.0, 0.25, 0.0, 0.25, 0.2, 0.1667, 0.2, 0.1667, 0.2, 0.25, 0.2, 0.25, 0.4, 0.1667, 0.4, 0.1667, 0.4, 0.25, 0.4, 0.25, 0.6, 0.1667, 0.6, 0.25, 0.6, 0.3333, 0.6, 0.3333, 0.8, 0.25, 0.8, 0.25, 0.8, 0.3333, 0.8, 0.3333, 1.0, 0.25, 1.0, 0.25, 0.0, 0.3333, 0.0, 0.3333, 0.2, 0.25, 0.2, 0.25, 0.2, 0.3333, 0.2, 0.3333, 0.4, 0.25, 0.4, 0.25, 0.4, 0.3333, 0.4, 0.3333, 0.6, 0.25, 0.6, 0.3333, 0.6, 0.4167, 0.6, 0.4167, 0.8, 0.3333, 0.8, 0.3333, 0.8, 0.4167, 0.8, 0.4167, 1.0, 0.3333, 1.0, 0.3333, 0.0, 0.4167, 0.0, 0.4167, 0.2, 0.3333, 0.2, 0.3333, 0.2, 0.4167, 0.2, 0.4167, 0.4, 0.3333, 0.4, 0.3333, 0.4, 0.4167, 0.4, 0.4167, 0.6, 0.3333, 0.6, 0.4167, 0.6, 0.5, 0.6, 0.5, 0.8, 0.4167, 0.8, 0.4167, 0.8, 0.5, 0.8, 0.5, 1.0, 0.4167, 1.0, 0.4167, 0.0, 0.5, 0.0, 0.5, 0.2, 0.4167, 0.2, 0.4167, 0.2, 0.5, 0.2, 0.5, 0.4, 0.4167, 0.4, 0.4167, 0.4, 0.5, 0.4, 0.5, 0.6, 0.4167, 0.6, 0.375, 0.0, 0.375, 0.25, 0.625, 0.25, 0.625, 0.0, 0.375, 0.25, 0.375, 0.5, 0.625, 0.5, 0.625, 0.25, 0.375, 0.5, 0.375, 0.75, 0.625, 0.75, 0.625, 0.5, 0.375, 0.75, 0.375, 1.0, 0.625, 1.0, 0.625, 0.75, 0.125, 0.5, 0.125, 0.75, 0.375, 0.75, 0.375, 0.5, 0.625, 0.5, 0.625, 0.75, 0.875, 0.75, 0.875, 0.5, 0.5, 0.6, 0.5, 0.8, 0.5833, 0.8, 0.5833, 0.6, 0.5, 0.8, 0.5, 1.0, 0.5833, 1.0, 0.5833, 0.8, 0.5, 0.0, 0.5, 0.2, 0.5833, 0.2, 0.5833, 0.0, 0.5, 0.2, 0.5, 0.4, 0.5833, 0.4, 0.5833, 0.2, 0.5, 0.4, 0.5, 0.6, 0.5833, 0.6, 0.5833, 0.4, 0.5833, 0.6, 0.5833, 0.8, 0.6667, 0.8, 0.6667, 0.6, 0.5833, 0.8, 0.5833, 1.0, 0.6667, 1.0, 0.6667, 0.8, 0.5833, 0.0, 0.5833, 0.2, 0.6667, 0.2, 0.6667, 0.0, 0.5833, 0.2, 0.5833, 0.4, 0.6667, 0.4, 0.6667, 0.2, 0.5833, 0.4, 0.5833, 0.6, 0.6667, 0.6, 0.6667, 0.4, 0.6667, 0.6, 0.6667, 0.8, 0.75, 0.8, 0.75, 0.6, 0.6667, 0.8, 0.6667, 1.0, 0.75, 1.0, 0.75, 0.8, 0.6667, 0.0, 0.6667, 0.2, 0.75, 0.2, 0.75, 0.0, 0.6667, 0.2, 0.6667, 0.4, 0.75, 0.4, 0.75, 0.2, 0.6667, 0.4, 0.6667, 0.6, 0.75, 0.6, 0.75, 0.4, 0.75, 0.6, 0.75, 0.8, 0.8333, 0.8, 0.8333, 0.6, 0.75, 0.8, 0.75, 1.0, 0.8333, 1.0, 0.8333, 0.8, 0.75, 0.0, 0.75, 0.2, 0.8333, 0.2, 0.8333, 0.0, 0.75, 0.2, 0.75, 0.4, 0.8333, 0.4, 0.8333, 0.2, 0.75, 0.4, 0.75, 0.6, 0.8333, 0.6, 0.8333, 0.4, 0.8333, 0.6, 0.8333, 0.8, 0.9167, 0.8, 0.9167, 0.6, 0.8333, 0.8, 0.8333, 1.0, 0.9167, 1.0, 0.9167, 0.8, 0.8333, 0.0, 0.8333, 0.2, 0.9167, 0.2, 0.9167, 0.0, 0.8333, 0.2, 0.8333, 0.4, 0.9167, 0.4, 0.9167, 0.2, 0.8333, 0.4, 0.8333, 0.6, 0.9167, 0.6, 0.9167, 0.4, 0.9167, 0.6, 0.9167, 0.8, 1.0, 0.8, 1.0, 0.6, 0.9167, 0.8, 0.9167, 1.0, 1.0, 1.0, 1.0, 0.8, 0.9167, 0.0, 0.9167, 0.2, 1.0, 0.2, 1.0, 0.0, 0.9167, 0.2, 0.9167, 0.4, 1.0, 0.4, 1.0, 0.2, 0.9167, 0.4, 0.9167, 0.6, 1.0, 0.6, 1.0, 0.4, 2.22e-16, 0.6, 2.22e-16, 0.8, 0.08333, 0.8, 0.08333, 0.6, 2.22e-16, 0.8, 2.22e-16, 1.0, 0.08333, 1.0, 0.08333, 0.8, 2.22e-16, 0.0, 2.22e-16, 0.2, 0.08333, 0.2, 0.08333, 0.0, 2.22e-16, 0.2, 2.22e-16, 0.4, 0.08333, 0.4, 0.08333, 0.2, 2.22e-16, 0.4, 2.22e-16, 0.6, 0.08333, 0.6, 0.08333, 0.4, 0.08333, 0.6, 0.08333, 0.8, 0.1667, 0.8, 0.1667, 0.6, 0.08333, 0.8, 0.08333, 1.0, 0.1667, 1.0, 0.1667, 0.8, 0.08333, 0.0, 0.08333, 0.2, 0.1667, 0.2, 0.1667, 0.0, 0.08333, 0.2, 0.08333, 0.4, 0.1667, 0.4, 0.1667, 0.2, 0.08333, 0.4, 0.08333, 0.6, 0.1667, 0.6, 0.1667, 0.4, 0.1667, 0.6, 0.1667, 0.8, 0.25, 0.8, 0.25, 0.6, 0.1667, 0.8, 0.1667, 1.0, 0.25, 1.0, 0.25, 0.8, 0.1667, 0.0, 0.1667, 0.2, 0.25, 0.2, 0.25, 0.0, 0.1667, 0.2, 0.1667, 0.4, 0.25, 0.4, 0.25, 0.2, 0.1667, 0.4, 0.1667, 0.6, 0.25, 0.6, 0.25, 0.4, 0.25, 0.6, 0.25, 0.8, 0.3333, 0.8, 0.3333, 0.6, 0.25, 0.8, 0.25, 1.0, 0.3333, 1.0, 0.3333, 0.8, 0.25, 0.0, 0.25, 0.2, 0.3333, 0.2, 0.3333, 0.0, 0.25, 0.2, 0.25, 0.4, 0.3333, 0.4, 0.3333, 0.2, 0.25, 0.4, 0.25, 0.6, 0.3333, 0.6, 0.3333, 0.4, 0.3333, 0.6, 0.3333, 0.8, 0.4167, 0.8, 0.4167, 0.6, 0.3333, 0.8, 0.3333, 1.0, 0.4167, 1.0, 0.4167, 0.8, 0.3333, 0.0, 0.3333, 0.2, 0.4167, 0.2, 0.4167, 0.0, 0.3333, 0.2, 0.3333, 0.4, 0.4167, 0.4, 0.4167, 0.2, 0.3333, 0.4, 0.3333, 0.6, 0.4167, 0.6, 0.4167, 0.4, 0.4167, 0.6, 0.4167, 0.8, 0.5, 0.8, 0.5, 0.6, 0.4167, 0.8, 0.4167, 1.0, 0.5, 1.0, 0.5, 0.8, 0.4167, 0.0, 0.4167, 0.2, 0.5, 0.2, 0.5, 0.0, 0.4167, 0.2, 0.4167, 0.4, 0.5, 0.4, 0.5, 0.2, 0.4167, 0.4, 0.4167, 0.6, 0.5, 0.6, 0.5, 0.4, 0.375, 0.0, 0.625, 0.0, 0.625, 0.25, 0.375, 0.25, 0.375, 0.25, 0.625, 0.25, 0.625, 0.5, 0.375, 0.5, 0.375, 0.5, 0.625, 0.5, 0.625, 0.75, 0.375, 0.75, 0.375, 0.75, 0.625, 0.75, 0.625, 1.0, 0.375, 1.0, 0.125, 0.5, 0.375, 0.5, 0.375, 0.75, 0.125, 0.75, 0.625, 0.5, 0.875, 0.5, 0.875, 0.75, 0.625, 0.75, 0.5, 0.6, 0.5833, 0.6, 0.5833, 0.8, 0.5, 0.8, 0.5, 0.8, 0.5833, 0.8, 0.5833, 1.0, 0.5, 1.0, 0.5, 0.0, 0.5833, 0.0, 0.5833, 0.2, 0.5, 0.2, 0.5, 0.2, 0.5833, 0.2, 0.5833, 0.4, 0.5, 0.4, 0.5, 0.4, 0.5833, 0.4, 0.5833, 0.6, 0.5, 0.6, 0.5833, 0.6, 0.6667, 0.6, 0.6667, 0.8, 0.5833, 0.8, 0.5833, 0.8, 0.6667, 0.8, 0.6667, 1.0, 0.5833, 1.0, 0.5833, 0.0, 0.6667, 0.0, 0.6667, 0.2, 0.5833, 0.2, 0.5833, 0.2, 0.6667, 0.2, 0.6667, 0.4, 0.5833, 0.4, 0.5833, 0.4, 0.6667, 0.4, 0.6667, 0.6, 0.5833, 0.6, 0.6667, 0.6, 0.75, 0.6, 0.75, 0.8, 0.6667, 0.8, 0.6667, 0.8, 0.75, 0.8, 0.75, 1.0, 0.6667, 1.0, 0.6667, 0.0, 0.75, 0.0, 0.75, 0.2, 0.6667, 0.2, 0.6667, 0.2, 0.75, 0.2, 0.75, 0.4, 0.6667, 0.4, 0.6667, 0.4, 0.75, 0.4, 0.75, 0.6, 0.6667, 0.6, 0.75, 0.6, 0.8333, 0.6, 0.8333, 0.8, 0.75, 0.8, 0.75, 0.8, 0.8333, 0.8, 0.8333, 1.0, 0.75, 1.0, 0.75, 0.0, 0.8333, 0.0, 0.8333, 0.2, 0.75, 0.2, 0.75, 0.2, 0.8333, 0.2, 0.8333, 0.4, 0.75, 0.4, 0.75, 0.4, 0.8333, 0.4, 0.8333, 0.6, 0.75, 0.6, 0.8333, 0.6, 0.9167, 0.6, 0.9167, 0.8, 0.8333, 0.8, 0.8333, 0.8, 0.9167, 0.8, 0.9167, 1.0, 0.8333, 1.0, 0.8333, 0.0, 0.9167, 0.0, 0.9167, 0.2, 0.8333, 0.2, 0.8333, 0.2, 0.9167, 0.2, 0.9167, 0.4, 0.8333, 0.4, 0.8333, 0.4, 0.9167, 0.4, 0.9167, 0.6, 0.8333, 0.6, 0.9167, 0.6, 1.0, 0.6, 1.0, 0.8, 0.9167, 0.8, 0.9167, 0.8, 1.0, 0.8, 1.0, 1.0, 0.9167, 1.0, 0.9167, 0.0, 1.0, 0.0, 1.0, 0.2, 0.9167, 0.2, 0.9167, 0.2, 1.0, 0.2, 1.0, 0.4, 0.9167, 0.4, 0.9167, 0.4, 1.0, 0.4, 1.0, 0.6, 0.9167, 0.6, 2.22e-16, 0.6, 0.08333, 0.6, 0.08333, 0.8, 2.22e-16, 0.8, 2.22e-16, 0.8, 0.08333, 0.8, 0.08333, 1.0, 2.22e-16, 1.0, 2.22e-16, 0.0, 0.08333, 0.0, 0.08333, 0.2, 2.22e-16, 0.2, 2.22e-16, 0.2, 0.08333, 0.2, 0.08333, 0.4, 2.22e-16, 0.4, 2.22e-16, 0.4, 0.08333, 0.4, 0.08333, 0.6, 2.22e-16, 0.6, 0.08333, 0.6, 0.1667, 0.6, 0.1667, 0.8, 0.08333, 0.8, 0.08333, 0.8, 0.1667, 0.8, 0.1667, 1.0, 0.08333, 1.0, 0.08333, 0.0, 0.1667, 0.0, 0.1667, 0.2, 0.08333, 0.2, 0.08333, 0.2, 0.1667, 0.2, 0.1667, 0.4, 0.08333, 0.4, 0.08333, 0.4, 0.1667, 0.4, 0.1667, 0.6, 0.08333, 0.6, 0.1667, 0.6, 0.25, 0.6, 0.25, 0.8, 0.1667, 0.8, 0.1667, 0.8, 0.25, 0.8, 0.25, 1.0, 0.1667, 1.0, 0.1667, 0.0, 0.25, 0.0, 0.25, 0.2, 0.1667, 0.2, 0.1667, 0.2, 0.25, 0.2, 0.25, 0.4, 0.1667, 0.4, 0.1667, 0.4, 0.25, 0.4, 0.25, 0.6, 0.1667, 0.6, 0.25, 0.6, 0.3333, 0.6, 0.3333, 0.8, 0.25, 0.8, 0.25, 0.8, 0.3333, 0.8, 0.3333, 1.0, 0.25, 1.0, 0.25, 0.0, 0.3333, 0.0, 0.3333, 0.2, 0.25, 0.2, 0.25, 0.2, 0.3333, 0.2, 0.3333, 0.4, 0.25, 0.4, 0.25, 0.4, 0.3333, 0.4, 0.3333, 0.6, 0.25, 0.6, 0.3333, 0.6, 0.4167, 0.6, 0.4167, 0.8, 0.3333, 0.8, 0.3333, 0.8, 0.4167, 0.8, 0.4167, 1.0, 0.3333, 1.0, 0.3333, 0.0, 0.4167, 0.0, 0.4167, 0.2, 0.3333, 0.2, 0.3333, 0.2, 0.4167, 0.2, 0.4167, 0.4, 0.3333, 0.4, 0.3333, 0.4, 0.4167, 0.4, 0.4167, 0.6, 0.3333, 0.6, 0.4167, 0.6, 0.5, 0.6, 0.5, 0.8, 0.4167, 0.8, 0.4167, 0.8, 0.5, 0.8, 0.5, 1.0, 0.4167, 1.0, 0.4167, 0.0, 0.5, 0.0, 0.5, 0.2, 0.4167, 0.2, 0.4167, 0.2, 0.5, 0.2, 0.5, 0.4, 0.4167, 0.4, 0.4167, 0.4, 0.5, 0.4, 0.5, 0.6, 0.4167, 0.6, 0.375, 0.0, 0.375, 0.25, 0.625, 0.25, 0.625, 0.0, 0.375, 0.25, 0.375, 0.5, 0.625, 0.5, 0.625, 0.25, 0.375, 0.5, 0.375, 0.75, 0.625, 0.75, 0.625, 0.5, 0.375, 0.75, 0.375, 1.0, 0.625, 1.0, 0.625, 0.75, 0.125, 0.5, 0.125, 0.75, 0.375, 0.75, 0.375, 0.5, 0.625, 0.5, 0.625, 0.75, 0.875, 0.75, 0.875, 0.5, 0.5, 0.6, 0.5, 0.8, 0.5833, 0.8, 0.5833, 0.6, 0.5, 0.8, 0.5, 1.0, 0.5833, 1.0, 0.5833, 0.8, 0.5, 0.0, 0.5, 0.2, 0.5833, 0.2, 0.5833, 0.0, 0.5, 0.2, 0.5, 0.4, 0.5833, 0.4, 0.5833, 0.2, 0.5, 0.4, 0.5, 0.6, 0.5833, 0.6, 0.5833, 0.4, 0.5833, 0.6, 0.5833, 0.8, 0.6667, 0.8, 0.6667, 0.6, 0.5833, 0.8, 0.5833, 1.0, 0.6667, 1.0, 0.6667, 0.8, 0.5833, 0.0, 0.5833, 0.2, 0.6667, 0.2, 0.6667, 0.0, 0.5833, 0.2, 0.5833, 0.4, 0.6667, 0.4, 0.6667, 0.2, 0.5833, 0.4, 0.5833, 0.6, 0.6667, 0.6, 0.6667, 0.4, 0.6667, 0.6, 0.6667, 0.8, 0.75, 0.8, 0.75, 0.6, 0.6667, 0.8, 0.6667, 1.0, 0.75, 1.0, 0.75, 0.8, 0.6667, 0.0, 0.6667, 0.2, 0.75, 0.2, 0.75, 0.0, 0.6667, 0.2, 0.6667, 0.4, 0.75, 0.4, 0.75, 0.2, 0.6667, 0.4, 0.6667, 0.6, 0.75, 0.6, 0.75, 0.4, 0.75, 0.6, 0.75, 0.8, 0.8333, 0.8, 0.8333, 0.6, 0.75, 0.8, 0.75, 1.0, 0.8333, 1.0, 0.8333, 0.8, 0.75, 0.0, 0.75, 0.2, 0.8333, 0.2, 0.8333, 0.0, 0.75, 0.2, 0.75, 0.4, 0.8333, 0.4, 0.8333, 0.2, 0.75, 0.4, 0.75, 0.6, 0.8333, 0.6, 0.8333, 0.4, 0.8333, 0.6, 0.8333, 0.8, 0.9167, 0.8, 0.9167, 0.6, 0.8333, 0.8, 0.8333, 1.0, 0.9167, 1.0, 0.9167, 0.8, 0.8333, 0.0, 0.8333, 0.2, 0.9167, 0.2, 0.9167, 0.0, 0.8333, 0.2, 0.8333, 0.4, 0.9167, 0.4, 0.9167, 0.2, 0.8333, 0.4, 0.8333, 0.6, 0.9167, 0.6, 0.9167, 0.4, 0.9167, 0.6, 0.9167, 0.8, 1.0, 0.8, 1.0, 0.6, 0.9167, 0.8, 0.9167, 1.0, 1.0, 1.0, 1.0, 0.8, 0.9167, 0.0, 0.9167, 0.2, 1.0, 0.2, 1.0, 0.0, 0.9167, 0.2, 0.9167, 0.4, 1.0, 0.4, 1.0, 0.2, 0.9167, 0.4, 0.9167, 0.6, 1.0, 0.6, 1.0, 0.4, 2.22e-16, 0.6, 2.22e-16, 0.8, 0.08333, 0.8, 0.08333, 0.6, 2.22e-16, 0.8, 2.22e-16, 1.0, 0.08333, 1.0, 0.08333, 0.8, 2.22e-16, 0.0, 2.22e-16, 0.2, 0.08333, 0.2, 0.08333, 0.0, 2.22e-16, 0.2, 2.22e-16, 0.4, 0.08333, 0.4, 0.08333, 0.2, 2.22e-16, 0.4, 2.22e-16, 0.6, 0.08333, 0.6, 0.08333, 0.4, 0.08333, 0.6, 0.08333, 0.8, 0.1667, 0.8, 0.1667, 0.6, 0.08333, 0.8, 0.08333, 1.0, 0.1667, 1.0, 0.1667, 0.8, 0.08333, 0.0, 0.08333, 0.2, 0.1667, 0.2, 0.1667, 0.0, 0.08333, 0.2, 0.08333, 0.4, 0.1667, 0.4, 0.1667, 0.2, 0.08333, 0.4, 0.08333, 0.6, 0.1667, 0.6, 0.1667, 0.4, 0.1667, 0.6, 0.1667, 0.8, 0.25, 0.8, 0.25, 0.6, 0.1667, 0.8, 0.1667, 1.0, 0.25, 1.0, 0.25, 0.8, 0.1667, 0.0, 0.1667, 0.2, 0.25, 0.2, 0.25, 0.0, 0.1667, 0.2, 0.1667, 0.4, 0.25, 0.4, 0.25, 0.2, 0.1667, 0.4, 0.1667, 0.6, 0.25, 0.6, 0.25, 0.4, 0.25, 0.6, 0.25, 0.8, 0.3333, 0.8, 0.3333, 0.6, 0.25, 0.8, 0.25, 1.0, 0.3333, 1.0, 0.3333, 0.8, 0.25, 0.0, 0.25, 0.2, 0.3333, 0.2, 0.3333, 0.0, 0.25, 0.2, 0.25, 0.4, 0.3333, 0.4, 0.3333, 0.2, 0.25, 0.4, 0.25, 0.6, 0.3333, 0.6, 0.3333, 0.4, 0.3333, 0.6, 0.3333, 0.8, 0.4167, 0.8, 0.4167, 0.6, 0.3333, 0.8, 0.3333, 1.0, 0.4167, 1.0, 0.4167, 0.8, 0.3333, 0.0, 0.3333, 0.2, 0.4167, 0.2, 0.4167, 0.0, 0.3333, 0.2, 0.3333, 0.4, 0.4167, 0.4, 0.4167, 0.2, 0.3333, 0.4, 0.3333, 0.6, 0.4167, 0.6, 0.4167, 0.4, 0.4167, 0.6, 0.4167, 0.8, 0.5, 0.8, 0.5, 0.6, 0.4167, 0.8, 0.4167, 1.0, 0.5, 1.0, 0.5, 0.8, 0.4167, 0.0, 0.4167, 0.2, 0.5, 0.2, 0.5, 0.0, 0.4167, 0.2, 0.4167, 0.4, 0.5, 0.4, 0.5, 0.2, 0.4167, 0.4, 0.4167, 0.6, 0.5, 0.6, 0.5, 0.4])
me_cube_002.materials.append(mat_metalbase)
me_cube_002.materials.append(mat_tint)
me_cube_002.update()

# ---- objects
ob_body = bpy.data.objects.new('Body', me_cube_001)
ob_cylinder = bpy.data.objects.new('Cylinder', me_cylinder)
ob_cylinder_001 = bpy.data.objects.new('Cylinder.001', me_cylinder_002)
ob_cylinder_002 = bpy.data.objects.new('Cylinder.002', me_cylinder_003)
ob_cylinder_003 = bpy.data.objects.new('Cylinder.003', me_cylinder_004)
ob_frontmotors = bpy.data.objects.new('FrontMotors', me_cube_002)

# ---- transforms, parenting, visibility, modifiers, constraints
ob_body.location = (0.0, 0.0, 0.0)
ob_cylinder.location = (2.135, -1.488, 1.284)
ob_cylinder.scale = (1.619, 1.619, 1.619)
ob_cylinder.visible_shadow = False
ob_cylinder_001.location = (-1.454, 3.055, 1.284)
ob_cylinder_001.scale = (1.065, 1.065, 1.065)
ob_cylinder_001.visible_shadow = False
ob_cylinder_002.location = (1.388, 3.067, 1.284)
ob_cylinder_002.scale = (1.065, 1.065, 1.065)
ob_cylinder_002.visible_shadow = False
ob_cylinder_003.location = (-2.138, -1.488, 1.284)
ob_cylinder_003.scale = (1.619, 1.619, 1.619)
ob_cylinder_003.visible_shadow = False
ob_frontmotors.location = (2.207, -1.451, 1.294)

# ---- collection membership
scene.collection.objects.link(ob_body)
scene.collection.objects.link(ob_cylinder)
scene.collection.objects.link(ob_cylinder_001)
scene.collection.objects.link(ob_cylinder_002)
scene.collection.objects.link(ob_cylinder_003)
scene.collection.objects.link(ob_frontmotors)

# ---- scene / render settings (as saved in the file)
scene.frame_start = 1; scene.frame_end = 250; scene.frame_set(1)
scene.render.engine = 'BLENDER_EEVEE_NEXT'
scene.cycles.sampling_pattern = 'TABULATED_SOBOL'
scene.cycles.use_light_tree = False
scene.view_settings.view_transform = 'Filmic'
bpy.context.view_layer.update()

# ---- added for rendering (the .blend has no active camera and no usable light): camera, sun
cam_auto = bpy.data.cameras.new('AutoCamera')
cam_auto.lens = 50.0
cam_auto.sensor_width = 36.0
cam_auto.clip_end = 1000.0
ob_auto_camera = bpy.data.objects.new('AutoCamera', cam_auto)
scene.collection.objects.link(ob_auto_camera)
ob_auto_camera.location = (10.3386, -11.9202, 8.52252)
ob_auto_camera.rotation_euler = (1.09748, -7.21219e-08, 0.694738)
scene.camera = ob_auto_camera
light_auto_sun = bpy.data.lights.new('AutoSun', 'SUN')
light_auto_sun.energy = 3.0
light_auto_sun.angle = 0.0523599
ob_auto_sun = bpy.data.objects.new('AutoSun', light_auto_sun)
scene.collection.objects.link(ob_auto_sun)
ob_auto_sun.rotation_euler = (0.872665, 0.174533, 0.523599)
bpy.context.view_layer.update()
